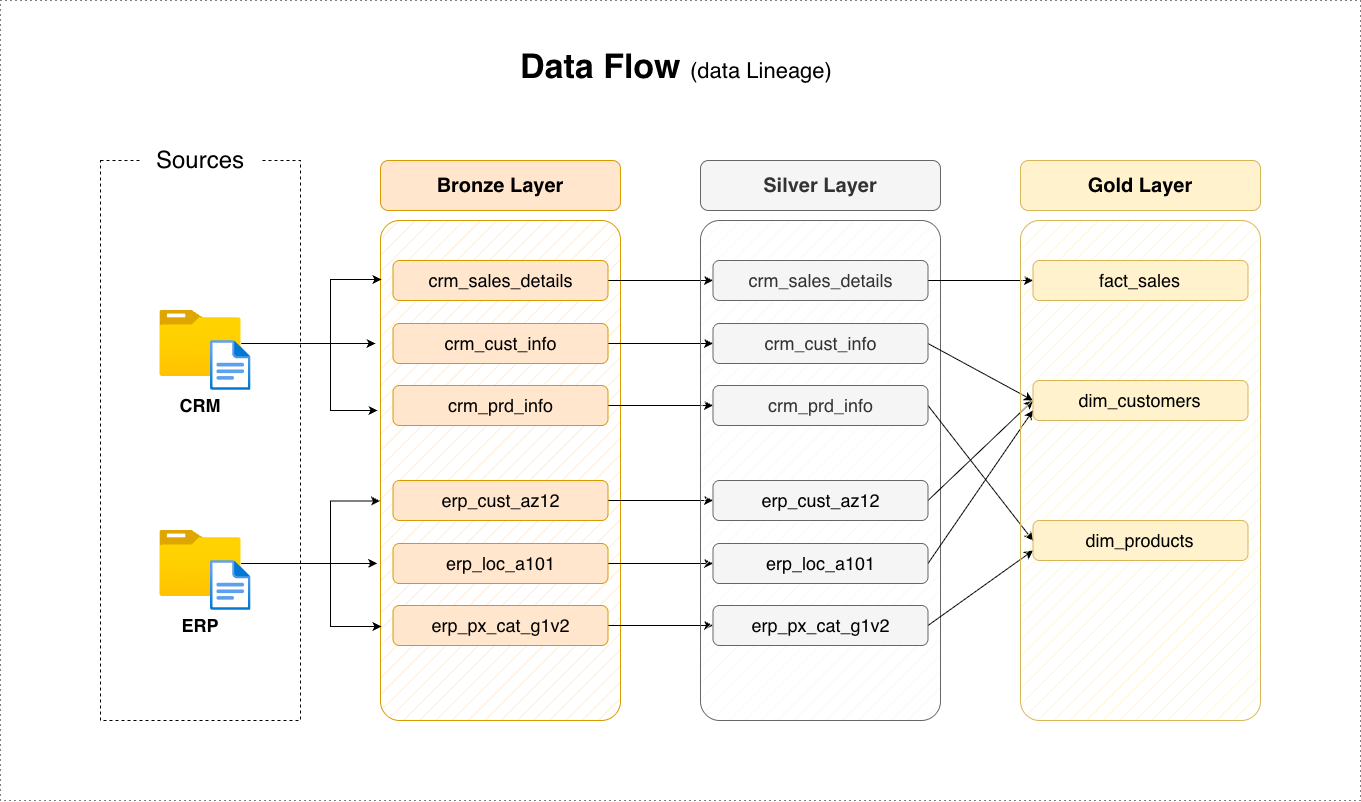

The diagram above was exported from draw.io. Its source (the exported page's mxGraphModel, read from the mxfile embedded in the PNG):
<mxGraphModel dx="2037" dy="1214" grid="1" gridSize="10" guides="1" tooltips="1" connect="1" arrows="1" fold="1" page="1" pageScale="1" pageWidth="1920" pageHeight="1200" background="#FFFFFF" math="0" shadow="0">
  <root>
    <mxCell id="0" />
    <mxCell id="1" parent="0" />
    <mxCell id="Hi1wXxRnRmfIXsGZleMG-1" parent="1" style="rounded=0;whiteSpace=wrap;html=1;dashed=1;fillColor=none;" value="" vertex="1">
      <mxGeometry height="560" width="200" x="380" y="360" as="geometry" />
    </mxCell>
    <mxCell id="Hi1wXxRnRmfIXsGZleMG-2" parent="1" style="rounded=0;whiteSpace=wrap;html=1;fillColor=default;strokeColor=none;" value="&lt;font style=&quot;font-size: 24px;&quot;&gt;Sources&lt;/font&gt;" vertex="1">
      <mxGeometry height="60" width="120" x="420" y="330" as="geometry" />
    </mxCell>
    <mxCell id="Hi1wXxRnRmfIXsGZleMG-3" parent="1" style="rounded=1;whiteSpace=wrap;html=1;arcSize=8;fillColor=#ffe6cc;strokeColor=#d79b00;fillStyle=hatch;glass=0;shadow=0;" value="" vertex="1">
      <mxGeometry height="500" width="240" x="660" y="420" as="geometry" />
    </mxCell>
    <mxCell id="Hi1wXxRnRmfIXsGZleMG-5" parent="1" style="rounded=1;whiteSpace=wrap;html=1;arcSize=16;fillColor=#ffe6cc;strokeColor=#d79b00;" value="&lt;font style=&quot;font-size: 20px;&quot;&gt;&lt;b&gt;Bronze Layer&lt;/b&gt;&lt;/font&gt;" vertex="1">
      <mxGeometry height="50" width="240" x="660" y="360" as="geometry" />
    </mxCell>
    <mxCell id="Hi1wXxRnRmfIXsGZleMG-44" edge="1" parent="1" source="Hi1wXxRnRmfIXsGZleMG-6" style="edgeStyle=orthogonalEdgeStyle;rounded=0;orthogonalLoop=1;jettySize=auto;html=1;entryX=0;entryY=0.5;entryDx=0;entryDy=0;" target="Hi1wXxRnRmfIXsGZleMG-15">
      <mxGeometry relative="1" as="geometry" />
    </mxCell>
    <mxCell id="Hi1wXxRnRmfIXsGZleMG-6" parent="1" style="rounded=1;whiteSpace=wrap;html=1;arcSize=16;fillColor=#ffe6cc;strokeColor=#d79b00;" value="&lt;font style=&quot;font-size: 18px;&quot;&gt;crm_sales_details&lt;/font&gt;" vertex="1">
      <mxGeometry height="40" width="215" x="672.5" y="460" as="geometry" />
    </mxCell>
    <mxCell id="Hi1wXxRnRmfIXsGZleMG-45" edge="1" parent="1" source="Hi1wXxRnRmfIXsGZleMG-7" style="edgeStyle=orthogonalEdgeStyle;rounded=0;orthogonalLoop=1;jettySize=auto;html=1;entryX=0;entryY=0.5;entryDx=0;entryDy=0;" target="Hi1wXxRnRmfIXsGZleMG-16">
      <mxGeometry relative="1" as="geometry" />
    </mxCell>
    <mxCell id="Hi1wXxRnRmfIXsGZleMG-7" parent="1" style="rounded=1;whiteSpace=wrap;html=1;arcSize=16;fillColor=#ffe6cc;strokeColor=#d79b00;" value="&lt;font style=&quot;font-size: 18px;&quot;&gt;crm_cust_info&lt;/font&gt;" vertex="1">
      <mxGeometry height="40" width="215" x="672.5" y="523" as="geometry" />
    </mxCell>
    <mxCell id="Hi1wXxRnRmfIXsGZleMG-46" edge="1" parent="1" source="Hi1wXxRnRmfIXsGZleMG-8" style="edgeStyle=orthogonalEdgeStyle;rounded=0;orthogonalLoop=1;jettySize=auto;html=1;entryX=0;entryY=0.5;entryDx=0;entryDy=0;" target="Hi1wXxRnRmfIXsGZleMG-17">
      <mxGeometry relative="1" as="geometry" />
    </mxCell>
    <mxCell id="Hi1wXxRnRmfIXsGZleMG-8" parent="1" style="rounded=1;whiteSpace=wrap;html=1;arcSize=16;fillColor=#ffe6cc;strokeColor=#d79b00;" value="&lt;font style=&quot;font-size: 18px;&quot;&gt;crm_prd_info&lt;/font&gt;" vertex="1">
      <mxGeometry height="40" width="215" x="672.5" y="585" as="geometry" />
    </mxCell>
    <mxCell id="Hi1wXxRnRmfIXsGZleMG-47" edge="1" parent="1" source="Hi1wXxRnRmfIXsGZleMG-9" style="edgeStyle=orthogonalEdgeStyle;rounded=0;orthogonalLoop=1;jettySize=auto;html=1;" target="Hi1wXxRnRmfIXsGZleMG-18">
      <mxGeometry relative="1" as="geometry" />
    </mxCell>
    <mxCell id="Hi1wXxRnRmfIXsGZleMG-9" parent="1" style="rounded=1;whiteSpace=wrap;html=1;arcSize=16;fillColor=#ffe6cc;strokeColor=#d79b00;" value="&lt;font style=&quot;font-size: 18px;&quot;&gt;erp_cust_az12&lt;/font&gt;" vertex="1">
      <mxGeometry height="40" width="215" x="672.5" y="680" as="geometry" />
    </mxCell>
    <mxCell id="Hi1wXxRnRmfIXsGZleMG-48" edge="1" parent="1" source="Hi1wXxRnRmfIXsGZleMG-10" style="edgeStyle=orthogonalEdgeStyle;rounded=0;orthogonalLoop=1;jettySize=auto;html=1;" target="Hi1wXxRnRmfIXsGZleMG-19">
      <mxGeometry relative="1" as="geometry" />
    </mxCell>
    <mxCell id="Hi1wXxRnRmfIXsGZleMG-10" parent="1" style="rounded=1;whiteSpace=wrap;html=1;arcSize=16;fillColor=#ffe6cc;strokeColor=#d79b00;" value="&lt;font style=&quot;font-size: 18px;&quot;&gt;erp_loc_a101&lt;/font&gt;" vertex="1">
      <mxGeometry height="40" width="215" x="672.5" y="743" as="geometry" />
    </mxCell>
    <mxCell id="Hi1wXxRnRmfIXsGZleMG-49" edge="1" parent="1" source="Hi1wXxRnRmfIXsGZleMG-11" style="edgeStyle=orthogonalEdgeStyle;rounded=0;orthogonalLoop=1;jettySize=auto;html=1;" target="Hi1wXxRnRmfIXsGZleMG-20">
      <mxGeometry relative="1" as="geometry" />
    </mxCell>
    <mxCell id="Hi1wXxRnRmfIXsGZleMG-11" parent="1" style="rounded=1;whiteSpace=wrap;html=1;arcSize=16;fillColor=#ffe6cc;strokeColor=#d79b00;" value="&lt;font style=&quot;font-size: 18px;&quot;&gt;erp_px_cat_g1v2&lt;/font&gt;" vertex="1">
      <mxGeometry height="40" width="215" x="672.5" y="805" as="geometry" />
    </mxCell>
    <mxCell id="Hi1wXxRnRmfIXsGZleMG-12" edge="1" parent="1" source="Hi1wXxRnRmfIXsGZleMG-1" style="edgeStyle=orthogonalEdgeStyle;rounded=0;orthogonalLoop=1;jettySize=auto;html=1;exitX=0.5;exitY=1;exitDx=0;exitDy=0;" target="Hi1wXxRnRmfIXsGZleMG-1">
      <mxGeometry relative="1" as="geometry" />
    </mxCell>
    <mxCell id="Hi1wXxRnRmfIXsGZleMG-13" parent="1" style="rounded=1;whiteSpace=wrap;html=1;arcSize=8;fillColor=#f5f5f5;strokeColor=#666666;fillStyle=hatch;glass=0;shadow=0;fontColor=#333333;" value="" vertex="1">
      <mxGeometry height="500" width="240" x="980" y="420" as="geometry" />
    </mxCell>
    <mxCell id="Hi1wXxRnRmfIXsGZleMG-14" parent="1" style="rounded=1;whiteSpace=wrap;html=1;arcSize=16;fillColor=#f5f5f5;strokeColor=#666666;fontColor=#333333;" value="&lt;font style=&quot;font-size: 20px;&quot;&gt;&lt;b&gt;Silver Layer&lt;/b&gt;&lt;/font&gt;" vertex="1">
      <mxGeometry height="50" width="240" x="980" y="360" as="geometry" />
    </mxCell>
    <mxCell id="Hi1wXxRnRmfIXsGZleMG-50" edge="1" parent="1" source="Hi1wXxRnRmfIXsGZleMG-15" style="edgeStyle=orthogonalEdgeStyle;rounded=0;orthogonalLoop=1;jettySize=auto;html=1;entryX=0;entryY=0.5;entryDx=0;entryDy=0;" target="Hi1wXxRnRmfIXsGZleMG-23">
      <mxGeometry relative="1" as="geometry" />
    </mxCell>
    <mxCell id="Hi1wXxRnRmfIXsGZleMG-15" parent="1" style="rounded=1;whiteSpace=wrap;html=1;arcSize=16;fillColor=#f5f5f5;strokeColor=#666666;fontColor=#333333;" value="&lt;span style=&quot;font-size: 18px;&quot;&gt;crm_sales_details&lt;/span&gt;" vertex="1">
      <mxGeometry height="40" width="215" x="992.5" y="460" as="geometry" />
    </mxCell>
    <mxCell id="Hi1wXxRnRmfIXsGZleMG-52" edge="1" parent="1" source="Hi1wXxRnRmfIXsGZleMG-16" style="rounded=0;orthogonalLoop=1;jettySize=auto;html=1;entryX=0;entryY=0.5;entryDx=0;entryDy=0;exitX=1;exitY=0.5;exitDx=0;exitDy=0;" target="Hi1wXxRnRmfIXsGZleMG-25">
      <mxGeometry relative="1" as="geometry" />
    </mxCell>
    <mxCell id="Hi1wXxRnRmfIXsGZleMG-16" parent="1" style="rounded=1;whiteSpace=wrap;html=1;arcSize=16;fillColor=#f5f5f5;strokeColor=#666666;fontColor=#333333;" value="&lt;span style=&quot;font-size: 18px;&quot;&gt;crm_cust_info&lt;/span&gt;" vertex="1">
      <mxGeometry height="40" width="215" x="992.5" y="523" as="geometry" />
    </mxCell>
    <mxCell id="Hi1wXxRnRmfIXsGZleMG-53" edge="1" parent="1" source="Hi1wXxRnRmfIXsGZleMG-17" style="rounded=0;orthogonalLoop=1;jettySize=auto;html=1;entryX=0;entryY=0.5;entryDx=0;entryDy=0;exitX=1;exitY=0.5;exitDx=0;exitDy=0;" target="Hi1wXxRnRmfIXsGZleMG-27">
      <mxGeometry relative="1" as="geometry" />
    </mxCell>
    <mxCell id="Hi1wXxRnRmfIXsGZleMG-17" parent="1" style="rounded=1;whiteSpace=wrap;html=1;arcSize=16;fillColor=#f5f5f5;strokeColor=#666666;fontColor=#333333;" value="&lt;font style=&quot;font-size: 18px;&quot;&gt;crm_prd_info&lt;/font&gt;" vertex="1">
      <mxGeometry height="40" width="215" x="992.5" y="585" as="geometry" />
    </mxCell>
    <mxCell id="Hi1wXxRnRmfIXsGZleMG-55" edge="1" parent="1" source="Hi1wXxRnRmfIXsGZleMG-18" style="rounded=0;orthogonalLoop=1;jettySize=auto;html=1;entryX=0;entryY=0.5;entryDx=0;entryDy=0;exitX=1;exitY=0.5;exitDx=0;exitDy=0;" target="Hi1wXxRnRmfIXsGZleMG-25">
      <mxGeometry relative="1" as="geometry" />
    </mxCell>
    <mxCell id="Hi1wXxRnRmfIXsGZleMG-18" parent="1" style="rounded=1;whiteSpace=wrap;html=1;arcSize=16;fillColor=#f5f5f5;strokeColor=#666666;fontColor=#333333;" value="&lt;span style=&quot;color: rgb(0, 0, 0); font-size: 18px;&quot;&gt;erp_cust_az12&lt;/span&gt;" vertex="1">
      <mxGeometry height="40" width="215" x="992.5" y="680" as="geometry" />
    </mxCell>
    <mxCell id="Hi1wXxRnRmfIXsGZleMG-56" edge="1" parent="1" source="Hi1wXxRnRmfIXsGZleMG-19" style="rounded=0;orthogonalLoop=1;jettySize=auto;html=1;entryX=0;entryY=0.75;entryDx=0;entryDy=0;exitX=1;exitY=0.5;exitDx=0;exitDy=0;" target="Hi1wXxRnRmfIXsGZleMG-25">
      <mxGeometry relative="1" as="geometry" />
    </mxCell>
    <mxCell id="Hi1wXxRnRmfIXsGZleMG-19" parent="1" style="rounded=1;whiteSpace=wrap;html=1;arcSize=16;fillColor=#f5f5f5;strokeColor=#666666;fontColor=#333333;" value="&lt;span style=&quot;color: rgb(0, 0, 0); font-size: 18px;&quot;&gt;erp_loc_a101&lt;/span&gt;" vertex="1">
      <mxGeometry height="40" width="215" x="992.5" y="743" as="geometry" />
    </mxCell>
    <mxCell id="Hi1wXxRnRmfIXsGZleMG-57" edge="1" parent="1" source="Hi1wXxRnRmfIXsGZleMG-20" style="rounded=0;orthogonalLoop=1;jettySize=auto;html=1;entryX=0;entryY=0.75;entryDx=0;entryDy=0;exitX=1;exitY=0.5;exitDx=0;exitDy=0;" target="Hi1wXxRnRmfIXsGZleMG-27">
      <mxGeometry relative="1" as="geometry" />
    </mxCell>
    <mxCell id="Hi1wXxRnRmfIXsGZleMG-20" parent="1" style="rounded=1;whiteSpace=wrap;html=1;arcSize=16;fillColor=#f5f5f5;strokeColor=#666666;fontColor=#333333;" value="&lt;span style=&quot;color: rgb(0, 0, 0); font-size: 18px;&quot;&gt;erp_px_cat_g1v2&lt;/span&gt;" vertex="1">
      <mxGeometry height="40" width="215" x="992.5" y="805" as="geometry" />
    </mxCell>
    <mxCell id="Hi1wXxRnRmfIXsGZleMG-21" parent="1" style="rounded=1;whiteSpace=wrap;html=1;arcSize=8;fillColor=#fff2cc;strokeColor=#d6b656;fillStyle=hatch;glass=0;shadow=0;" value="" vertex="1">
      <mxGeometry height="500" width="240" x="1300" y="420" as="geometry" />
    </mxCell>
    <mxCell id="Hi1wXxRnRmfIXsGZleMG-22" parent="1" style="rounded=1;whiteSpace=wrap;html=1;arcSize=16;fillColor=#fff2cc;strokeColor=#d6b656;" value="&lt;font style=&quot;font-size: 20px;&quot;&gt;&lt;b&gt;Gold Layer&lt;/b&gt;&lt;/font&gt;" vertex="1">
      <mxGeometry height="50" width="240" x="1300" y="360" as="geometry" />
    </mxCell>
    <mxCell id="Hi1wXxRnRmfIXsGZleMG-23" parent="1" style="rounded=1;whiteSpace=wrap;html=1;arcSize=16;fillColor=#fff2cc;strokeColor=#d6b656;" value="&lt;font style=&quot;font-size: 18px;&quot;&gt;fact_sales&lt;/font&gt;" vertex="1">
      <mxGeometry height="40" width="215" x="1312.5" y="460" as="geometry" />
    </mxCell>
    <mxCell id="Hi1wXxRnRmfIXsGZleMG-25" parent="1" style="rounded=1;whiteSpace=wrap;html=1;arcSize=16;fillColor=#fff2cc;strokeColor=#d6b656;" value="&lt;span style=&quot;font-size: 18px;&quot;&gt;dim_customers&lt;/span&gt;" vertex="1">
      <mxGeometry height="40" width="215" x="1312.5" y="580" as="geometry" />
    </mxCell>
    <mxCell id="Hi1wXxRnRmfIXsGZleMG-27" parent="1" style="rounded=1;whiteSpace=wrap;html=1;arcSize=16;fillColor=#fff2cc;strokeColor=#d6b656;" value="&lt;font style=&quot;font-size: 18px;&quot;&gt;dim_products&lt;/font&gt;" vertex="1">
      <mxGeometry height="40" width="215" x="1312.5" y="720" as="geometry" />
    </mxCell>
    <mxCell id="Hi1wXxRnRmfIXsGZleMG-30" parent="1" style="text;html=1;whiteSpace=wrap;overflow=hidden;rounded=0;" value="&lt;h1 style=&quot;margin-top: 0px;&quot;&gt;&lt;font style=&quot;font-size: 34px;&quot;&gt;Data Flow &lt;/font&gt;&lt;font style=&quot;font-size: 22px; font-weight: normal;&quot;&gt;(data Lineage)&lt;/font&gt;&lt;/h1&gt;" vertex="1">
      <mxGeometry height="50" width="325" x="798" y="240" as="geometry" />
    </mxCell>
    <mxCell id="Hi1wXxRnRmfIXsGZleMG-37" edge="1" parent="1" source="Hi1wXxRnRmfIXsGZleMG-31" style="edgeStyle=orthogonalEdgeStyle;rounded=0;orthogonalLoop=1;jettySize=auto;html=1;entryX=0.004;entryY=0.118;entryDx=0;entryDy=0;entryPerimeter=0;" target="Hi1wXxRnRmfIXsGZleMG-3">
      <mxGeometry relative="1" as="geometry">
        <Array as="points">
          <mxPoint x="610" y="543" />
          <mxPoint x="610" y="479" />
        </Array>
        <mxPoint x="658" y="499" as="targetPoint" />
      </mxGeometry>
    </mxCell>
    <mxCell id="Hi1wXxRnRmfIXsGZleMG-31" parent="1" style="image;aspect=fixed;html=1;points=[];align=center;fontSize=12;image=img/lib/azure2/general/Folder_Blank.svg;" value="" vertex="1">
      <mxGeometry height="66" width="81.32" x="439.34" y="510" as="geometry" />
    </mxCell>
    <mxCell id="Hi1wXxRnRmfIXsGZleMG-32" parent="1" style="image;aspect=fixed;html=1;points=[];align=center;fontSize=12;image=img/lib/azure2/general/File.svg;" value="" vertex="1">
      <mxGeometry height="50" width="40.58" x="490" y="540" as="geometry" />
    </mxCell>
    <mxCell id="Hi1wXxRnRmfIXsGZleMG-33" parent="1" style="image;aspect=fixed;html=1;points=[];align=center;fontSize=12;image=img/lib/azure2/general/Folder_Blank.svg;" value="" vertex="1">
      <mxGeometry height="66" width="81.32" x="439.34" y="730" as="geometry" />
    </mxCell>
    <mxCell id="Hi1wXxRnRmfIXsGZleMG-34" parent="1" style="image;aspect=fixed;html=1;points=[];align=center;fontSize=12;image=img/lib/azure2/general/File.svg;" value="" vertex="1">
      <mxGeometry height="50" width="40.58" x="490" y="760" as="geometry" />
    </mxCell>
    <mxCell id="Hi1wXxRnRmfIXsGZleMG-35" parent="1" style="text;html=1;whiteSpace=wrap;strokeColor=none;fillColor=none;align=center;verticalAlign=middle;rounded=0;" value="&lt;b&gt;&lt;font style=&quot;font-size: 18px;&quot;&gt;CRM&lt;/font&gt;&lt;/b&gt;" vertex="1">
      <mxGeometry height="30" width="60" x="450" y="590" as="geometry" />
    </mxCell>
    <mxCell id="Hi1wXxRnRmfIXsGZleMG-36" parent="1" style="text;html=1;whiteSpace=wrap;strokeColor=none;fillColor=none;align=center;verticalAlign=middle;rounded=0;" value="&lt;b&gt;&lt;font style=&quot;font-size: 18px;&quot;&gt;ERP&lt;/font&gt;&lt;/b&gt;" vertex="1">
      <mxGeometry height="30" width="60" x="450" y="810" as="geometry" />
    </mxCell>
    <mxCell id="Hi1wXxRnRmfIXsGZleMG-38" edge="1" parent="1" source="Hi1wXxRnRmfIXsGZleMG-31" style="edgeStyle=orthogonalEdgeStyle;rounded=0;orthogonalLoop=1;jettySize=auto;html=1;">
      <mxGeometry relative="1" as="geometry">
        <Array as="points">
          <mxPoint x="610" y="543" />
          <mxPoint x="610" y="610" />
        </Array>
        <mxPoint x="657" y="610" as="targetPoint" />
      </mxGeometry>
    </mxCell>
    <mxCell id="Hi1wXxRnRmfIXsGZleMG-39" edge="1" parent="1" source="Hi1wXxRnRmfIXsGZleMG-31" style="edgeStyle=orthogonalEdgeStyle;rounded=0;orthogonalLoop=1;jettySize=auto;html=1;">
      <mxGeometry relative="1" as="geometry">
        <Array as="points">
          <mxPoint x="620" y="543" />
          <mxPoint x="620" y="543" />
        </Array>
        <mxPoint x="655" y="543" as="targetPoint" />
      </mxGeometry>
    </mxCell>
    <mxCell id="Hi1wXxRnRmfIXsGZleMG-40" edge="1" parent="1" source="Hi1wXxRnRmfIXsGZleMG-33" style="edgeStyle=orthogonalEdgeStyle;rounded=0;orthogonalLoop=1;jettySize=auto;html=1;entryX=-0.014;entryY=0.686;entryDx=0;entryDy=0;entryPerimeter=0;" target="Hi1wXxRnRmfIXsGZleMG-3">
      <mxGeometry relative="1" as="geometry" />
    </mxCell>
    <mxCell id="Hi1wXxRnRmfIXsGZleMG-42" edge="1" parent="1" source="Hi1wXxRnRmfIXsGZleMG-33" style="edgeStyle=orthogonalEdgeStyle;rounded=0;orthogonalLoop=1;jettySize=auto;html=1;entryX=-0.002;entryY=0.561;entryDx=0;entryDy=0;entryPerimeter=0;" target="Hi1wXxRnRmfIXsGZleMG-3">
      <mxGeometry relative="1" as="geometry">
        <Array as="points">
          <mxPoint x="610" y="763" />
          <mxPoint x="610" y="700" />
        </Array>
      </mxGeometry>
    </mxCell>
    <mxCell id="Hi1wXxRnRmfIXsGZleMG-43" edge="1" parent="1" source="Hi1wXxRnRmfIXsGZleMG-33" style="edgeStyle=orthogonalEdgeStyle;rounded=0;orthogonalLoop=1;jettySize=auto;html=1;entryX=0.004;entryY=0.812;entryDx=0;entryDy=0;entryPerimeter=0;" target="Hi1wXxRnRmfIXsGZleMG-3">
      <mxGeometry relative="1" as="geometry">
        <Array as="points">
          <mxPoint x="610" y="763" />
          <mxPoint x="610" y="826" />
        </Array>
      </mxGeometry>
    </mxCell>
    <mxCell id="Hi1wXxRnRmfIXsGZleMG-58" parent="1" style="rounded=0;whiteSpace=wrap;html=1;fillColor=none;dashed=1;dashPattern=1 4;" value="" vertex="1">
      <mxGeometry height="800" width="1360" x="280" y="200" as="geometry" />
    </mxCell>
  </root>
</mxGraphModel>